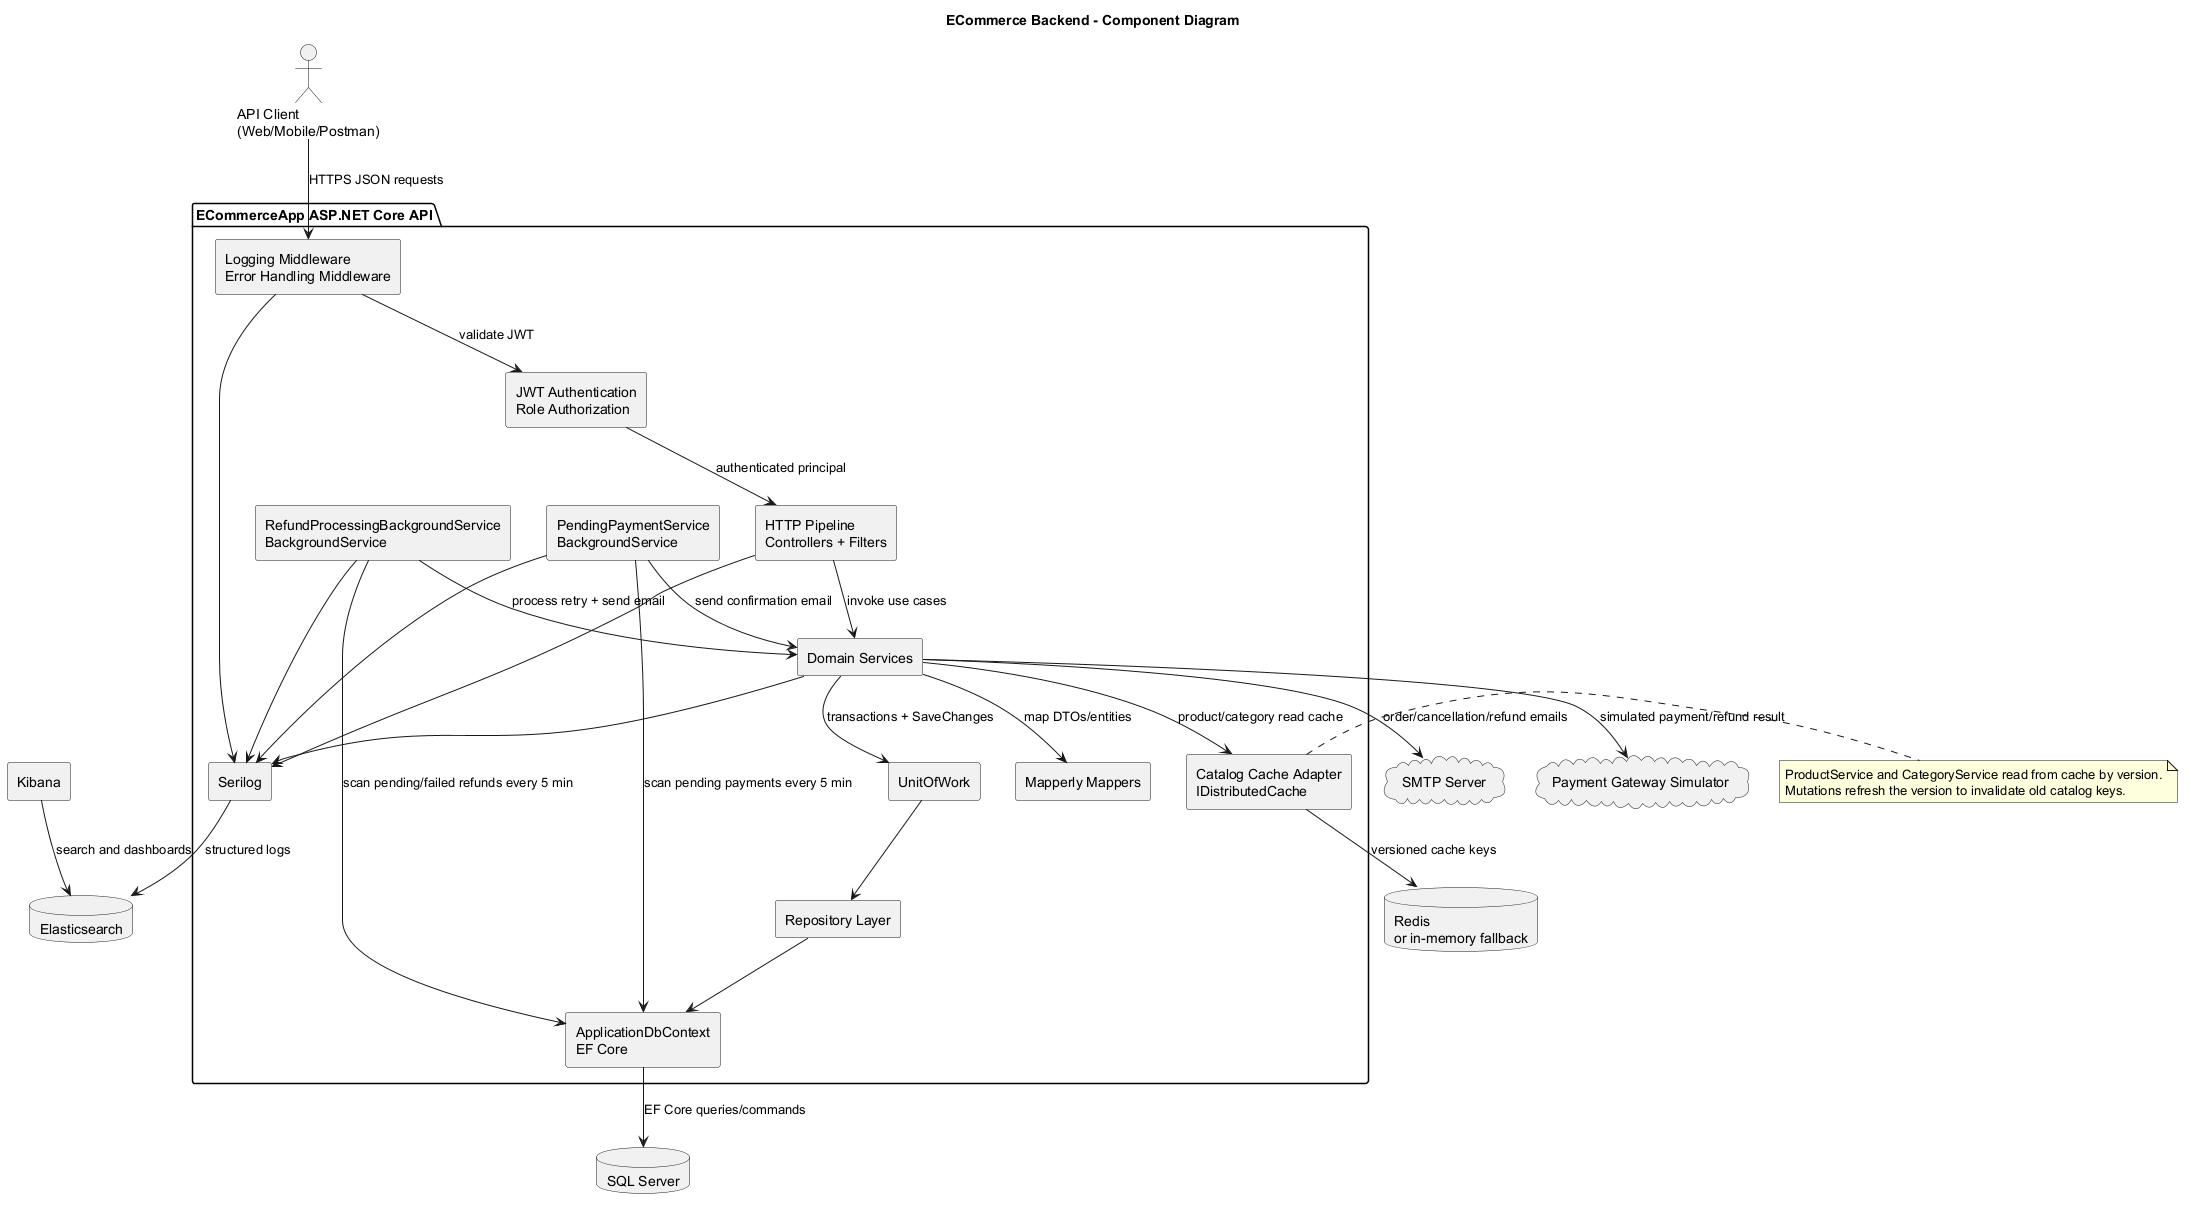

The diagram above was rendered by PlantUML. Its source (embedded in the PNG):
@startuml
title ECommerce Backend - Component Diagram

skinparam componentStyle rectangle
skinparam shadowing false

actor "API Client\n(Web/Mobile/Postman)" as Client

package "ECommerceApp ASP.NET Core API" {
  component "HTTP Pipeline\nControllers + Filters" as Controllers
  component "JWT Authentication\nRole Authorization" as Auth
  component "Logging Middleware\nError Handling Middleware" as Middleware
  component "Domain Services" as Services
  component "Mapperly Mappers" as Mappers
  component "UnitOfWork" as UnitOfWork
  component "Repository Layer" as Repositories
  component "ApplicationDbContext\nEF Core" as DbContext
  component "Catalog Cache Adapter\nIDistributedCache" as CacheAdapter
  component "PendingPaymentService\nBackgroundService" as PendingWorker
  component "RefundProcessingBackgroundService\nBackgroundService" as RefundWorker
  component "Serilog" as Serilog
}

database "SQL Server" as SqlServer
database "Redis\nor in-memory fallback" as Redis
database "Elasticsearch" as Elastic
component "Kibana" as Kibana
cloud "SMTP Server" as Smtp
cloud "Payment Gateway Simulator" as Gateway

Client --> Middleware : HTTPS JSON requests
Middleware --> Auth : validate JWT
Auth --> Controllers : authenticated principal
Controllers --> Services : invoke use cases
Services --> Mappers : map DTOs/entities
Services --> UnitOfWork : transactions + SaveChanges
UnitOfWork --> Repositories
Repositories --> DbContext
DbContext --> SqlServer : EF Core queries/commands

Services --> CacheAdapter : product/category read cache
CacheAdapter --> Redis : versioned cache keys
Services --> Smtp : order/cancellation/refund emails
Services --> Gateway : simulated payment/refund result

PendingWorker --> DbContext : scan pending payments every 5 min
PendingWorker --> Services : send confirmation email
RefundWorker --> DbContext : scan pending/failed refunds every 5 min
RefundWorker --> Services : process retry + send email

Middleware --> Serilog
Controllers --> Serilog
Services --> Serilog
PendingWorker --> Serilog
RefundWorker --> Serilog
Serilog --> Elastic : structured logs
Kibana --> Elastic : search and dashboards

note right of CacheAdapter
  ProductService and CategoryService read from cache by version.
  Mutations refresh the version to invalidate old catalog keys.
end note

@enduml